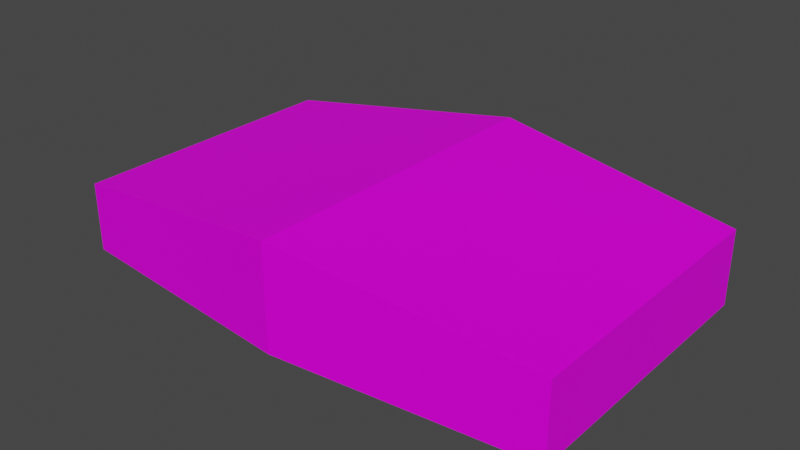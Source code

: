 # Source: ComputerMouse01.blend  (saved by Blender 3.6.11; exported with 4.5.12 LTS)
import bpy
from mathutils import Matrix  # noqa: F401  (used for matrix-valued properties, if any)

bpy.ops.wm.read_factory_settings(use_empty=True)
scene = bpy.context.scene
scene.name = 'Scene'

# ---- collections
col_collection = bpy.data.collections.new('Collection'); scene.collection.children.link(col_collection)

# ---- images (referenced by path relative to the original .blend; pixels are not part of the script)
import os
ASSET_DIR = os.environ.get("B2B_ASSET_DIR", "")  # directory of the original .blend (textures are referenced by path, not embedded)
HERE = os.path.dirname(os.path.abspath(__file__))  # packed textures are extracted next to this script under _unpacked/

def load_image(name, relpath, width, height, colorspace="sRGB"):
    """Load a texture the original file referenced (path relative to the .blend, or extracted next to this script)."""
    p = next((c for c in (os.path.join(HERE, relpath), os.path.join(ASSET_DIR, relpath)) if relpath and os.path.exists(c)), "")
    if p:
        img = bpy.data.images.load(p, check_existing=True)
        img.name = name
    else:  # same state as the original file: an image datablock whose file is absent (Cycles renders it pink)
        img = bpy.data.images.new(name, width, height)
        img.source = "FILE"
        img.filepath = "//" + (relpath or name)
    img.colorspace_settings.name = colorspace
    return img
img_computermouse01_a_png = load_image('ComputerMouse01_a.png', 'ComputerMouse01_a.png', 1024, 1024, 'sRGB')

# ---- materials (node trees are filled in below, after node groups)
mat_material = bpy.data.materials.new('Material')
mat_material.alpha_threshold = 0.0
mat_material.use_transparent_shadow = False
mat_material.roughness = 0.5
mat_material.line_color = (0.0, 0.0, 0.0, 1.0)

# ---- material node trees
mat_material.use_nodes = True; mat_material.node_tree.nodes.clear()
_N = mat_material.node_tree.nodes; _L = mat_material.node_tree.links
n0 = _N.new('ShaderNodeOutputMaterial'); n0.name = 'Material Output'; n0.location = (300, 300)
n1 = _N.new('ShaderNodeBsdfPrincipled'); n1.name = 'Principled BSDF'; n1.location = (10, 300)
n1.distribution = 'GGX'
n1.subsurface_method = 'RANDOM_WALK_SKIN'
n1.inputs[3].default_value = 1.45
n1.inputs[13].default_value = 0.15
n1.inputs[27].default_value = (0.0, 0.0, 0.0, 1.0)
n1.inputs[28].default_value = 1.0
n2 = _N.new('ShaderNodeTexImage'); n2.name = 'Image Texture'; n2.location = (-280, 280)
n2.image = img_computermouse01_a_png
n2.interpolation = 'Closest'
_L.new(n1.outputs[0], n0.inputs[0])
_L.new(n2.outputs[0], n1.inputs[0])
n0.is_active_output = True

# ---- world
world_world = bpy.data.worlds.new('World'); scene.world = world_world
world_world.use_nodes = True; world_world.node_tree.nodes.clear()
_N = world_world.node_tree.nodes; _L = world_world.node_tree.links
n0 = _N.new('ShaderNodeOutputWorld'); n0.name = 'World Output'; n0.location = (300, 300)
n1 = _N.new('ShaderNodeBackground'); n1.name = 'Background'; n1.location = (10, 300)
n1.inputs[0].default_value = (0.05088, 0.05088, 0.05088, 1.0)
_L.new(n1.outputs[0], n0.inputs[0])
n0.is_active_output = True
world_world.color = (0.05088, 0.05088, 0.05088)
world_world.use_sun_shadow = False
world_world.sun_shadow_jitter_overblur = 0.0

# ---- meshes
me_cube = bpy.data.meshes.new('Cube')
me_cube.from_pydata([(0.08437, 0.04781, 0.02502), (0.08437, 0.04781, 0.0), (0.08437, -0.04781, 0.02502), (0.08437, -0.04781, 0.0), (-0.08437, 0.04781, 0.02318), (-0.08437, 0.04781, 0.0), (-0.08437, -0.04781, 0.02318), (-0.08437, -0.04781, 0.0), (0.0, 0.05625, 0.0), (0.0, -0.05625, 0.03512), (0.0, -0.05625, 0.0), (0.0, 0.05625, 0.03512)], [], [(11, 4, 6, 9), (10, 9, 6, 7), (7, 6, 4, 5), (8, 1, 3, 10), (1, 0, 2, 3), (8, 11, 0, 1), (5, 4, 11, 8), (5, 8, 10, 7), (3, 2, 9, 10), (0, 11, 9, 2)])
_uv = me_cube.uv_layers.new(name='UVMap')
_uv.uv.foreach_set('vector', [0.0, 0.5312, 0.0625, 1.0, 0.9375, 1.0, 1.0, 0.5312, 0.4062, 0.5, 6.435e-05, 0.5, 0.1562, 0.0, 0.4062, 0.0, 1.0, 0.0, 1.0, 0.25, 0.0, 0.25, 0.0, 0.0, 0.0, 0.5312, 0.09375, 0.04688, 0.875, 0.04688, 1.0, 0.5312, 1.0, 0.4062, 1.0, 0.5312, 0.0, 0.5312, 0.0, 0.4062, 0.4062, 0.5, 0.0, 0.5, 0.125, 1.0, 0.4062, 1.0, 0.4062, 0.0, 0.1562, 0.0, 0.0, 0.5, 0.4062, 0.5, 0.0625, 1.0, 0.0, 0.5312, 1.0, 0.5312, 0.9375, 1.0, 0.4062, 1.0, 0.125, 1.0, 6.435e-05, 0.5, 0.4062, 0.5, 0.09375, 0.04688, 0.0, 0.5312, 1.0, 0.5312, 0.875, 0.04688])
me_cube.materials.append(mat_material)
me_cube.use_mirror_vertex_groups = False
me_cube.update()

# ---- objects
ob_computermouse01 = bpy.data.objects.new('ComputerMouse01', me_cube)

# ---- transforms, parenting, visibility, modifiers, constraints
ob_computermouse01.location = (0.0, 0.0, 0.0)
ob_computermouse01.lock_rotations_4d = False
ob_computermouse01.empty_display_type = 'ARROWS'
ob_computermouse01.lineart.crease_threshold = 0.0

# ---- collection membership
col_collection.objects.link(ob_computermouse01)

# ---- scene / render settings (as saved in the file)
scene.frame_start = 1; scene.frame_end = 250; scene.frame_set(1)
scene.render.engine = 'BLENDER_EEVEE_NEXT'
scene.cycles.sampling_pattern = 'TABULATED_SOBOL'
scene.view_settings.view_transform = 'Filmic'
bpy.context.view_layer.update()

# ---- added for rendering (the .blend has no active camera and no usable light): camera, sun
cam_auto = bpy.data.cameras.new('AutoCamera')
cam_auto.lens = 50.0
cam_auto.sensor_width = 36.0
cam_auto.clip_end = 1000.0
ob_auto_camera = bpy.data.objects.new('AutoCamera', cam_auto)
scene.collection.objects.link(ob_auto_camera)
ob_auto_camera.location = (0.19044, -0.228528, 0.169913)
ob_auto_camera.rotation_euler = (1.09748, -7.21219e-08, 0.694738)
scene.camera = ob_auto_camera
light_auto_sun = bpy.data.lights.new('AutoSun', 'SUN')
light_auto_sun.energy = 3.0
light_auto_sun.angle = 0.0523599
ob_auto_sun = bpy.data.objects.new('AutoSun', light_auto_sun)
scene.collection.objects.link(ob_auto_sun)
ob_auto_sun.rotation_euler = (0.872665, 0.174533, 0.523599)
bpy.context.view_layer.update()
